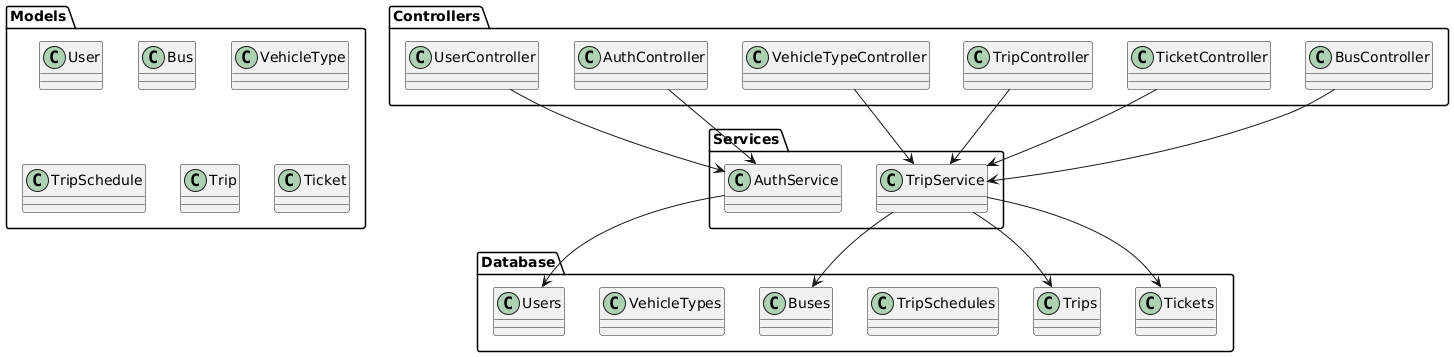

The diagram above was rendered by PlantUML. Its source (embedded in the PNG):
@startuml
package "Controllers" {
  class AuthController
  class BusController
  class VehicleTypeController
  class TripController
  class TicketController
  class UserController
}

package "Models" {
  class User
  class Bus
  class VehicleType
  class TripSchedule
  class Trip
  class Ticket
}

package "Services" {
  class AuthService
  class TripService
}

package "Database" {
  class Users
  class VehicleTypes
  class Buses
  class TripSchedules
  class Trips
  class Tickets
}

AuthController --> AuthService
BusController --> TripService
VehicleTypeController --> TripService
TripController --> TripService
TicketController --> TripService
UserController --> AuthService
AuthService --> Users
TripService --> Buses
TripService --> Trips
TripService --> Tickets
@enduml